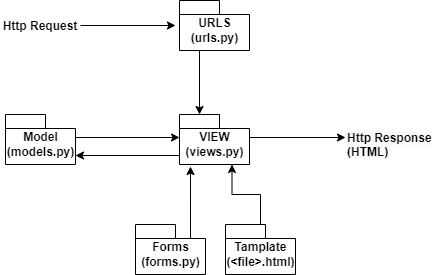

The diagram above was exported from draw.io. Its source (the exported page's mxGraphModel, read from the mxfile embedded in the PNG):
<mxGraphModel dx="1278" dy="547" grid="1" gridSize="10" guides="1" tooltips="1" connect="1" arrows="1" fold="1" page="1" pageScale="1" pageWidth="827" pageHeight="1169" math="0" shadow="0">
  <root>
    <mxCell id="0" />
    <mxCell id="1" parent="0" />
    <mxCell id="xOHr0T7uLxy9Xrw0MnUM-12" style="edgeStyle=orthogonalEdgeStyle;rounded=0;orthogonalLoop=1;jettySize=auto;html=1;exitX=1;exitY=0.5;exitDx=0;exitDy=0;" parent="1" source="GqumCgQUEOvf9PPea8Rw-1" edge="1">
      <mxGeometry relative="1" as="geometry">
        <mxPoint x="340" y="141" as="targetPoint" />
      </mxGeometry>
    </mxCell>
    <mxCell id="GqumCgQUEOvf9PPea8Rw-1" value="Http Request" style="text;align=center;fontStyle=1;verticalAlign=middle;spacingLeft=3;spacingRight=3;strokeColor=none;rotatable=0;points=[[0,0.5],[1,0.5]];portConstraint=eastwest;" parent="1" vertex="1">
      <mxGeometry x="165" y="128" width="80" height="26" as="geometry" />
    </mxCell>
    <mxCell id="xOHr0T7uLxy9Xrw0MnUM-11" style="edgeStyle=orthogonalEdgeStyle;rounded=0;orthogonalLoop=1;jettySize=auto;html=1;exitX=0.75;exitY=1;exitDx=0;exitDy=0;exitPerimeter=0;entryX=0;entryY=0;entryDx=20;entryDy=0;entryPerimeter=0;" parent="1" source="GqumCgQUEOvf9PPea8Rw-2" target="GqumCgQUEOvf9PPea8Rw-3" edge="1">
      <mxGeometry relative="1" as="geometry">
        <Array as="points">
          <mxPoint x="364" y="166" />
        </Array>
      </mxGeometry>
    </mxCell>
    <mxCell id="GqumCgQUEOvf9PPea8Rw-2" value="URLS&lt;br&gt;(urls.py)" style="shape=folder;fontStyle=1;spacingTop=10;tabWidth=40;tabHeight=14;tabPosition=left;html=1;" parent="1" vertex="1">
      <mxGeometry x="344" y="116" width="70" height="50" as="geometry" />
    </mxCell>
    <mxCell id="xOHr0T7uLxy9Xrw0MnUM-1" style="edgeStyle=orthogonalEdgeStyle;rounded=0;orthogonalLoop=1;jettySize=auto;html=1;" parent="1" edge="1">
      <mxGeometry relative="1" as="geometry">
        <mxPoint x="510" y="253" as="targetPoint" />
        <mxPoint x="414" y="253" as="sourcePoint" />
      </mxGeometry>
    </mxCell>
    <mxCell id="xOHr0T7uLxy9Xrw0MnUM-6" style="edgeStyle=orthogonalEdgeStyle;rounded=0;orthogonalLoop=1;jettySize=auto;html=1;exitX=0;exitY=0;exitDx=0;exitDy=41;exitPerimeter=0;entryX=0;entryY=0;entryDx=70;entryDy=41;entryPerimeter=0;" parent="1" source="GqumCgQUEOvf9PPea8Rw-3" target="GqumCgQUEOvf9PPea8Rw-6" edge="1">
      <mxGeometry relative="1" as="geometry" />
    </mxCell>
    <mxCell id="GqumCgQUEOvf9PPea8Rw-3" value="VIEW&lt;br&gt;(views.py)" style="shape=folder;fontStyle=1;spacingTop=10;tabWidth=40;tabHeight=14;tabPosition=left;html=1;" parent="1" vertex="1">
      <mxGeometry x="344" y="230" width="70" height="50" as="geometry" />
    </mxCell>
    <mxCell id="xOHr0T7uLxy9Xrw0MnUM-5" style="edgeStyle=orthogonalEdgeStyle;rounded=0;orthogonalLoop=1;jettySize=auto;html=1;exitX=0;exitY=0;exitDx=70;exitDy=23;exitPerimeter=0;entryX=0;entryY=0;entryDx=0;entryDy=23;entryPerimeter=0;" parent="1" source="GqumCgQUEOvf9PPea8Rw-6" target="GqumCgQUEOvf9PPea8Rw-3" edge="1">
      <mxGeometry relative="1" as="geometry" />
    </mxCell>
    <mxCell id="GqumCgQUEOvf9PPea8Rw-6" value="Model&lt;br&gt;(models.py)" style="shape=folder;fontStyle=1;spacingTop=10;tabWidth=40;tabHeight=14;tabPosition=left;html=1;" parent="1" vertex="1">
      <mxGeometry x="170" y="230" width="70" height="50" as="geometry" />
    </mxCell>
    <mxCell id="UJLy-G4qi5znE2RoY2KF-1" style="edgeStyle=orthogonalEdgeStyle;rounded=0;orthogonalLoop=1;jettySize=auto;html=1;entryX=0.75;entryY=1;entryDx=0;entryDy=0;entryPerimeter=0;" edge="1" parent="1" source="GqumCgQUEOvf9PPea8Rw-7" target="GqumCgQUEOvf9PPea8Rw-3">
      <mxGeometry relative="1" as="geometry" />
    </mxCell>
    <mxCell id="GqumCgQUEOvf9PPea8Rw-7" value="Tamplate&lt;br&gt;(&amp;lt;file&amp;gt;.html)" style="shape=folder;fontStyle=1;spacingTop=10;tabWidth=40;tabHeight=14;tabPosition=left;html=1;" parent="1" vertex="1">
      <mxGeometry x="390" y="340" width="70" height="50" as="geometry" />
    </mxCell>
    <mxCell id="GqumCgQUEOvf9PPea8Rw-8" value="&lt;span style=&quot;color: rgb(0 , 0 , 0) ; font-family: &amp;#34;helvetica&amp;#34; ; font-size: 12px ; font-style: normal ; font-weight: 700 ; letter-spacing: normal ; text-align: center ; text-indent: 0px ; text-transform: none ; word-spacing: 0px ; background-color: rgb(248 , 249 , 250) ; display: inline ; float: none&quot;&gt;Http Response (HTML)&lt;/span&gt;" style="text;whiteSpace=wrap;html=1;" parent="1" vertex="1">
      <mxGeometry x="510" y="240" width="90" height="30" as="geometry" />
    </mxCell>
    <mxCell id="xOHr0T7uLxy9Xrw0MnUM-7" style="edgeStyle=orthogonalEdgeStyle;rounded=0;orthogonalLoop=1;jettySize=auto;html=1;exitX=0;exitY=0;exitDx=55;exitDy=14;exitPerimeter=0;entryX=0.157;entryY=1.04;entryDx=0;entryDy=0;entryPerimeter=0;" parent="1" source="AGIbOC9FMq2nWMfjc0JM-1" target="GqumCgQUEOvf9PPea8Rw-3" edge="1">
      <mxGeometry relative="1" as="geometry" />
    </mxCell>
    <mxCell id="AGIbOC9FMq2nWMfjc0JM-1" value="Forms&lt;br&gt;(forms.py)" style="shape=folder;fontStyle=1;spacingTop=10;tabWidth=40;tabHeight=14;tabPosition=left;html=1;" parent="1" vertex="1">
      <mxGeometry x="300" y="340" width="70" height="50" as="geometry" />
    </mxCell>
  </root>
</mxGraphModel>